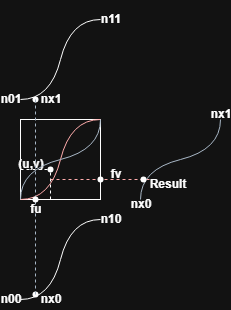

The diagram above was exported from draw.io. Its source (the exported page's mxGraphModel, read from the mxfile embedded in the PNG):
<mxGraphModel dx="651" dy="351" grid="1" gridSize="10" guides="1" tooltips="1" connect="1" arrows="1" fold="1" page="1" pageScale="1" pageWidth="827" pageHeight="1169" math="0" shadow="0">
  <root>
    <mxCell id="0" />
    <mxCell id="1" parent="0" />
    <mxCell id="QkLtleLzBhSzQpN9c3lr-1" value="" style="whiteSpace=wrap;html=1;aspect=fixed;fillColor=none;" parent="1" vertex="1">
      <mxGeometry x="280" y="200" width="80" height="80" as="geometry" />
    </mxCell>
    <mxCell id="QkLtleLzBhSzQpN9c3lr-10" value="" style="shape=waypoint;sketch=0;fillStyle=solid;size=6;pointerEvents=1;points=[];fillColor=none;resizable=0;rotatable=0;perimeter=centerPerimeter;snapToPoint=1;" parent="1" vertex="1">
      <mxGeometry x="300" y="240" width="20" height="20" as="geometry" />
    </mxCell>
    <mxCell id="QkLtleLzBhSzQpN9c3lr-11" value="&lt;span style=&quot;font-size: 12px;&quot;&gt;(u,v)&lt;/span&gt;" style="text;strokeColor=none;fillColor=none;html=1;fontSize=24;fontStyle=1;verticalAlign=middle;align=center;" parent="1" vertex="1">
      <mxGeometry x="280" y="230" width="20" height="20" as="geometry" />
    </mxCell>
    <mxCell id="GSIQFhi78mdixJwIaLKx-5" value="&lt;font style=&quot;font-size: 12px;&quot;&gt;n00&lt;/font&gt;" style="text;strokeColor=none;fillColor=none;html=1;fontSize=24;fontStyle=1;verticalAlign=middle;align=center;" parent="1" vertex="1">
      <mxGeometry x="260" y="370" width="20" height="10" as="geometry" />
    </mxCell>
    <mxCell id="GSIQFhi78mdixJwIaLKx-6" value="&lt;font style=&quot;font-size: 12px;&quot;&gt;n10&lt;/font&gt;" style="text;strokeColor=none;fillColor=none;html=1;fontSize=24;fontStyle=1;verticalAlign=middle;align=center;" parent="1" vertex="1">
      <mxGeometry x="360" y="290" width="20" height="10" as="geometry" />
    </mxCell>
    <mxCell id="GSIQFhi78mdixJwIaLKx-7" value="&lt;font style=&quot;font-size: 12px;&quot;&gt;n01&lt;/font&gt;" style="text;strokeColor=none;fillColor=none;html=1;fontSize=24;fontStyle=1;verticalAlign=middle;align=center;" parent="1" vertex="1">
      <mxGeometry x="260" y="170" width="20" height="10" as="geometry" />
    </mxCell>
    <mxCell id="GSIQFhi78mdixJwIaLKx-8" value="&lt;font style=&quot;font-size: 12px;&quot;&gt;n11&lt;/font&gt;" style="text;strokeColor=none;fillColor=none;html=1;fontSize=24;fontStyle=1;verticalAlign=middle;align=center;" parent="1" vertex="1">
      <mxGeometry x="360" y="90" width="20" height="10" as="geometry" />
    </mxCell>
    <mxCell id="GSIQFhi78mdixJwIaLKx-9" value="" style="endArrow=none;html=1;rounded=0;curved=1;" parent="1" edge="1">
      <mxGeometry width="50" height="50" relative="1" as="geometry">
        <mxPoint x="280" y="380" as="sourcePoint" />
        <mxPoint x="360" y="300" as="targetPoint" />
        <Array as="points">
          <mxPoint x="310" y="380" />
          <mxPoint x="330" y="300" />
        </Array>
      </mxGeometry>
    </mxCell>
    <mxCell id="GSIQFhi78mdixJwIaLKx-10" value="" style="endArrow=none;html=1;rounded=0;curved=1;" parent="1" edge="1">
      <mxGeometry width="50" height="50" relative="1" as="geometry">
        <mxPoint x="280" y="180" as="sourcePoint" />
        <mxPoint x="360" y="100" as="targetPoint" />
        <Array as="points">
          <mxPoint x="310" y="180" />
          <mxPoint x="330" y="100" />
        </Array>
      </mxGeometry>
    </mxCell>
    <mxCell id="GSIQFhi78mdixJwIaLKx-12" value="&lt;font style=&quot;font-size: 12px;&quot;&gt;nx1&lt;/font&gt;" style="text;strokeColor=none;fillColor=none;html=1;fontSize=24;fontStyle=1;verticalAlign=middle;align=center;" parent="1" vertex="1">
      <mxGeometry x="300" y="170" width="20" height="10" as="geometry" />
    </mxCell>
    <mxCell id="GSIQFhi78mdixJwIaLKx-13" value="&lt;font style=&quot;font-size: 12px;&quot;&gt;nx0&lt;/font&gt;" style="text;strokeColor=none;fillColor=none;html=1;fontSize=24;fontStyle=1;verticalAlign=middle;align=center;" parent="1" vertex="1">
      <mxGeometry x="300" y="370" width="20" height="10" as="geometry" />
    </mxCell>
    <mxCell id="GSIQFhi78mdixJwIaLKx-15" value="" style="shape=waypoint;sketch=0;fillStyle=solid;size=6;pointerEvents=1;points=[];fillColor=none;resizable=0;rotatable=0;perimeter=centerPerimeter;snapToPoint=1;" parent="1" vertex="1">
      <mxGeometry x="285" y="170" width="20" height="20" as="geometry" />
    </mxCell>
    <mxCell id="GSIQFhi78mdixJwIaLKx-17" value="" style="shape=waypoint;sketch=0;fillStyle=solid;size=6;pointerEvents=1;points=[];fillColor=none;resizable=0;rotatable=0;perimeter=centerPerimeter;snapToPoint=1;" parent="1" vertex="1">
      <mxGeometry x="285" y="365" width="20" height="20" as="geometry" />
    </mxCell>
    <mxCell id="GSIQFhi78mdixJwIaLKx-18" value="" style="endArrow=none;html=1;rounded=0;curved=1;fillColor=#e51400;strokeColor=#B20000;" parent="1" edge="1">
      <mxGeometry width="50" height="50" relative="1" as="geometry">
        <mxPoint x="280" y="280" as="sourcePoint" />
        <mxPoint x="360" y="200" as="targetPoint" />
        <Array as="points">
          <mxPoint x="310" y="280" />
          <mxPoint x="330" y="200" />
        </Array>
      </mxGeometry>
    </mxCell>
    <mxCell id="GSIQFhi78mdixJwIaLKx-20" value="" style="endArrow=none;html=1;rounded=0;curved=1;fillColor=#647687;strokeColor=#314354;" parent="1" edge="1">
      <mxGeometry width="50" height="50" relative="1" as="geometry">
        <mxPoint x="280" y="280" as="sourcePoint" />
        <mxPoint x="360" y="200" as="targetPoint" />
        <Array as="points">
          <mxPoint x="280" y="250" />
          <mxPoint x="360" y="230" />
        </Array>
      </mxGeometry>
    </mxCell>
    <mxCell id="GSIQFhi78mdixJwIaLKx-23" value="" style="endArrow=none;dashed=1;html=1;rounded=0;" parent="1" target="QkLtleLzBhSzQpN9c3lr-10" edge="1">
      <mxGeometry width="50" height="50" relative="1" as="geometry">
        <mxPoint x="310" y="280" as="sourcePoint" />
        <mxPoint x="380" y="240" as="targetPoint" />
      </mxGeometry>
    </mxCell>
    <mxCell id="GSIQFhi78mdixJwIaLKx-25" value="" style="endArrow=none;dashed=1;html=1;rounded=0;" parent="1" edge="1">
      <mxGeometry width="50" height="50" relative="1" as="geometry">
        <mxPoint x="280" y="250" as="sourcePoint" />
        <mxPoint x="310" y="250" as="targetPoint" />
      </mxGeometry>
    </mxCell>
    <mxCell id="GSIQFhi78mdixJwIaLKx-26" value="" style="endArrow=none;dashed=1;html=1;rounded=0;fillColor=#e51400;strokeColor=#B20000;" parent="1" edge="1">
      <mxGeometry width="50" height="50" relative="1" as="geometry">
        <mxPoint x="310" y="260" as="sourcePoint" />
        <mxPoint x="410" y="260" as="targetPoint" />
      </mxGeometry>
    </mxCell>
    <mxCell id="GSIQFhi78mdixJwIaLKx-27" value="" style="endArrow=none;dashed=1;html=1;rounded=0;fillColor=#647687;strokeColor=#314354;" parent="1" source="GSIQFhi78mdixJwIaLKx-17" edge="1">
      <mxGeometry width="50" height="50" relative="1" as="geometry">
        <mxPoint x="295" y="360" as="sourcePoint" />
        <mxPoint x="295" y="180" as="targetPoint" />
      </mxGeometry>
    </mxCell>
    <mxCell id="GSIQFhi78mdixJwIaLKx-28" value="" style="shape=waypoint;sketch=0;fillStyle=solid;size=6;pointerEvents=1;points=[];fillColor=none;resizable=0;rotatable=0;perimeter=centerPerimeter;snapToPoint=1;" parent="1" vertex="1">
      <mxGeometry x="350" y="250" width="20" height="20" as="geometry" />
    </mxCell>
    <mxCell id="GSIQFhi78mdixJwIaLKx-29" value="" style="shape=waypoint;sketch=0;fillStyle=solid;size=6;pointerEvents=1;points=[];fillColor=none;resizable=0;rotatable=0;perimeter=centerPerimeter;snapToPoint=1;" parent="1" vertex="1">
      <mxGeometry x="285" y="270" width="20" height="20" as="geometry" />
    </mxCell>
    <mxCell id="GSIQFhi78mdixJwIaLKx-30" value="&lt;span style=&quot;font-size: 12px;&quot;&gt;fv&lt;/span&gt;" style="text;strokeColor=none;fillColor=none;html=1;fontSize=24;fontStyle=1;verticalAlign=middle;align=center;" parent="1" vertex="1">
      <mxGeometry x="360" y="240" width="30" height="20" as="geometry" />
    </mxCell>
    <mxCell id="GSIQFhi78mdixJwIaLKx-31" value="&lt;span style=&quot;font-size: 12px;&quot;&gt;fu&lt;/span&gt;" style="text;strokeColor=none;fillColor=none;html=1;fontSize=24;fontStyle=1;verticalAlign=middle;align=center;" parent="1" vertex="1">
      <mxGeometry x="290" y="280" width="10" height="10" as="geometry" />
    </mxCell>
    <mxCell id="GSIQFhi78mdixJwIaLKx-34" value="" style="endArrow=none;html=1;rounded=0;curved=1;fillColor=#647687;strokeColor=#314354;" parent="1" edge="1">
      <mxGeometry width="50" height="50" relative="1" as="geometry">
        <mxPoint x="400" y="280" as="sourcePoint" />
        <mxPoint x="480" y="200" as="targetPoint" />
        <Array as="points">
          <mxPoint x="400" y="250" />
          <mxPoint x="480" y="230" />
        </Array>
      </mxGeometry>
    </mxCell>
    <mxCell id="GSIQFhi78mdixJwIaLKx-35" value="&lt;font style=&quot;font-size: 12px;&quot;&gt;nx1&lt;/font&gt;" style="text;strokeColor=none;fillColor=none;html=1;fontSize=24;fontStyle=1;verticalAlign=middle;align=center;" parent="1" vertex="1">
      <mxGeometry x="470" y="180" width="20" height="20" as="geometry" />
    </mxCell>
    <mxCell id="GSIQFhi78mdixJwIaLKx-36" value="&lt;font style=&quot;font-size: 12px;&quot;&gt;nx0&lt;/font&gt;" style="text;strokeColor=none;fillColor=none;html=1;fontSize=24;fontStyle=1;verticalAlign=middle;align=center;" parent="1" vertex="1">
      <mxGeometry x="390" y="270" width="20" height="20" as="geometry" />
    </mxCell>
    <mxCell id="GSIQFhi78mdixJwIaLKx-37" value="" style="shape=waypoint;sketch=0;fillStyle=solid;size=6;pointerEvents=1;points=[];fillColor=none;resizable=0;rotatable=0;perimeter=centerPerimeter;snapToPoint=1;" parent="1" vertex="1">
      <mxGeometry x="393" y="250" width="20" height="20" as="geometry" />
    </mxCell>
    <mxCell id="GSIQFhi78mdixJwIaLKx-38" value="&lt;span style=&quot;font-size: 12px;&quot;&gt;Result&lt;/span&gt;" style="text;strokeColor=none;fillColor=none;html=1;fontSize=24;fontStyle=1;verticalAlign=middle;align=center;" parent="1" vertex="1">
      <mxGeometry x="413" y="250" width="27" height="20" as="geometry" />
    </mxCell>
  </root>
</mxGraphModel>